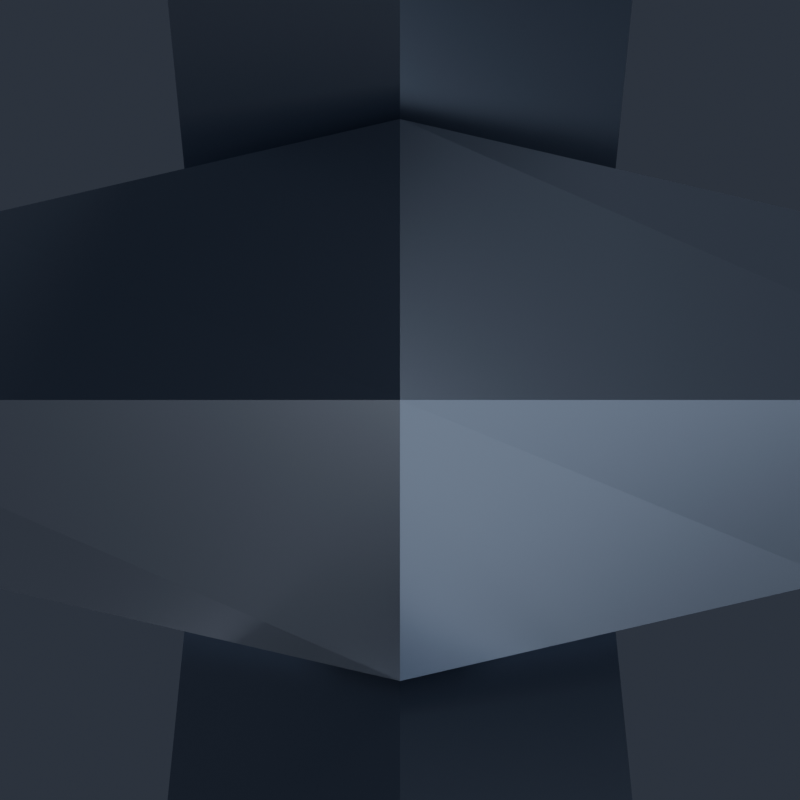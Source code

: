 # Source: TargetPlate.blend  (saved by Blender 5.2.45; exported with 4.5.12 LTS)
import bpy
from mathutils import Matrix  # noqa: F401  (used for matrix-valued properties, if any)

bpy.ops.wm.read_factory_settings(use_empty=True)
scene = bpy.context.scene
scene.name = 'Scene'

# ---- collections
col_targetplate = bpy.data.collections.new('TargetPlate'); scene.collection.children.link(col_targetplate)
col_renderrig = bpy.data.collections.new('RenderRig'); scene.collection.children.link(col_renderrig)

# ---- materials (node trees are filled in below, after node groups)
mat_chain_metal = bpy.data.materials.new('Chain_Metal')
mat_target_white = bpy.data.materials.new('Target_White')
mat_target_red = bpy.data.materials.new('Target_Red')

# ---- material node trees
mat_chain_metal.use_nodes = True; mat_chain_metal.node_tree.nodes.clear()
_N = mat_chain_metal.node_tree.nodes; _L = mat_chain_metal.node_tree.links
n0 = _N.new('ShaderNodeBsdfPrincipled'); n0.name = 'Principled BSDF'; n0.location = (-200, 100)
n0.inputs[0].default_value = (0.2664, 0.3095, 0.3916, 1.0)
n0.inputs[1].default_value = 0.86
n0.inputs[2].default_value = 0.3
n0.inputs[10].default_value = 0.005
n0.inputs[13].default_value = 0.55
n0.inputs[27].default_value = (0.2664, 0.3095, 0.3916, 1.0)
n1 = _N.new('ShaderNodeOutputMaterial'); n1.name = 'Material Output'; n1.location = (200, 100)
_L.new(n0.outputs[0], n1.inputs[0])
n1.is_active_output = True
mat_target_white.use_nodes = True; mat_target_white.node_tree.nodes.clear()
_N = mat_target_white.node_tree.nodes; _L = mat_target_white.node_tree.links
n0 = _N.new('ShaderNodeBsdfPrincipled'); n0.name = 'Principled BSDF'; n0.location = (-200, 100)
n0.inputs[0].default_value = (0.7605, 0.807, 0.8879, 1.0)
n0.inputs[2].default_value = 0.35
n0.inputs[10].default_value = 0.005
n0.inputs[13].default_value = 0.38
n0.inputs[27].default_value = (0.7605, 0.807, 0.8879, 1.0)
n1 = _N.new('ShaderNodeOutputMaterial'); n1.name = 'Material Output'; n1.location = (200, 100)
_L.new(n0.outputs[0], n1.inputs[0])
n1.is_active_output = True
mat_target_red.use_nodes = True; mat_target_red.node_tree.nodes.clear()
_N = mat_target_red.node_tree.nodes; _L = mat_target_red.node_tree.links
n0 = _N.new('ShaderNodeBsdfPrincipled'); n0.name = 'Principled BSDF'; n0.location = (-200, 100)
n0.inputs[0].default_value = (0.8469, 0.0319, 0.05781, 1.0)
n0.inputs[2].default_value = 0.34
n0.inputs[10].default_value = 0.005
n0.inputs[13].default_value = 0.38
n0.inputs[27].default_value = (0.8469, 0.0319, 0.05781, 1.0)
n1 = _N.new('ShaderNodeOutputMaterial'); n1.name = 'Material Output'; n1.location = (200, 100)
_L.new(n0.outputs[0], n1.inputs[0])
n1.is_active_output = True

# ---- world
world_charmstudioworld = bpy.data.worlds.new('CharmStudioWorld'); scene.world = world_charmstudioworld
world_charmstudioworld.use_nodes = True; world_charmstudioworld.node_tree.nodes.clear()
_N = world_charmstudioworld.node_tree.nodes; _L = world_charmstudioworld.node_tree.links
n0 = _N.new('ShaderNodeBackground'); n0.name = 'Background'; n0.location = (-200, 100)
n0.inputs[0].default_value = (0.028, 0.034, 0.048, 1.0)
n0.inputs[1].default_value = 1.15
n1 = _N.new('ShaderNodeOutputWorld'); n1.name = 'World Output'; n1.location = (200, 100)
_L.new(n0.outputs[0], n1.inputs[0])
n1.is_active_output = True

# ---- cameras
cam_reviewcam = bpy.data.cameras.new('ReviewCam')
cam_reviewcam.clip_start = 0.01
cam_reviewcam.clip_end = 50.0

# ---- lights
light_keylight = bpy.data.lights.new('KeyLight', 'AREA')
light_keylight.color = (1.0, 0.98, 0.95)
light_keylight.energy = 6.4
light_keylight.size = 0.85
light_filllight = bpy.data.lights.new('FillLight', 'AREA')
light_filllight.color = (0.82, 0.9, 1.0)
light_filllight.energy = 3.0
light_filllight.size = 1.1
light_rimlight = bpy.data.lights.new('RimLight', 'AREA')
light_rimlight.color = (0.92, 0.96, 1.0)
light_rimlight.energy = 5.5
light_rimlight.size = 0.75
light_underbounce = bpy.data.lights.new('UnderBounce', 'AREA')
light_underbounce.color = (0.88, 0.91, 1.0)
light_underbounce.energy = 1.5
light_underbounce.size = 0.9

# ---- meshes
me_targetplate_chain_mesh = bpy.data.meshes.new('TargetPlate_Chain_Mesh')
me_targetplate_chain_mesh.from_pydata([(0.0, 0.02332, -0.006536), (-0.006928, 0.01732, -0.01), (0.0, 0.01132, -0.01346), (0.006928, 0.01732, -0.01), (0.006928, 1.225e-18, 0.0), (0.0, 1.225e-18, 0.006928), (-0.006928, 1.225e-18, 0.0), (0.0, 1.225e-18, -0.006928), (0.0, -0.01132, -0.01346), (0.006928, -0.01732, -0.01), (0.0, -0.02332, -0.006536), (-0.006928, -0.01732, -0.01), (0.0, -0.01132, -0.02654), (0.006928, -0.01732, -0.03), (0.0, -0.02332, -0.03346), (-0.006928, -0.01732, -0.03), (0.006928, -3.674e-18, -0.04), (0.0, -3.674e-18, -0.04693), (-0.006928, -3.674e-18, -0.04), (0.0, -3.674e-18, -0.03307), (0.0, 0.02332, -0.03346), (-0.006928, 0.01732, -0.03), (0.0, 0.01132, -0.02654), (0.006928, 0.01732, -0.03), (0.0, 0.006829, -0.027), (0.0, 0.0, -0.02017), (0.0, -0.006829, -0.027), (0.0, 0.0, -0.03383), (0.015, 0.006163, -0.03804), (0.0205, 0.0, -0.03526), (0.015, -0.006163, -0.03804), (0.0095, 0.0, -0.04082), (0.015, 0.006163, -0.06196), (0.0205, 0.0, -0.06474), (0.015, -0.006163, -0.06196), (0.0095, 0.0, -0.05918), (0.0, 0.006829, -0.073), (0.0, 0.0, -0.07983), (0.0, -0.006829, -0.073), (0.0, 0.0, -0.06617), (-0.015, 0.006163, -0.06196), (-0.0205, 0.0, -0.06474), (-0.015, -0.006163, -0.06196), (-0.0095, 0.0, -0.05918), (-0.015, 0.006163, -0.03804), (-0.0205, 0.0, -0.03526), (-0.015, -0.006163, -0.03804), (-0.0095, 0.0, -0.04082), (0.006829, 0.0, -0.06), (0.0, 0.0, -0.06683), (-0.006829, 0.0, -0.06), (0.0, 0.0, -0.05317), (0.0, 0.0205, -0.06826), (0.006163, 0.015, -0.07104), (0.0, 0.0095, -0.07382), (-0.006163, 0.015, -0.07104), (0.0, 0.0205, -0.09774), (0.006163, 0.015, -0.09496), (0.0, 0.0095, -0.09218), (-0.006163, 0.015, -0.09496), (0.006829, 0.0, -0.106), (0.0, 0.0, -0.09917), (-0.006829, 0.0, -0.106), (0.0, 0.0, -0.1128), (0.0, -0.0095, -0.09218), (-0.006163, -0.015, -0.09496), (0.0, -0.0205, -0.09774), (0.006163, -0.015, -0.09496), (0.0, -0.0095, -0.07382), (-0.006163, -0.015, -0.07104), (0.0, -0.0205, -0.06826), (0.006163, -0.015, -0.07104)], [], [(0, 1, 5, 4), (1, 2, 6, 5), (2, 3, 7, 6), (3, 0, 4, 7), (4, 5, 9, 8), (5, 6, 10, 9), (6, 7, 11, 10), (7, 4, 8, 11), (8, 9, 13, 12), (9, 10, 14, 13), (10, 11, 15, 14), (11, 8, 12, 15), (12, 13, 17, 16), (13, 14, 18, 17), (14, 15, 19, 18), (15, 12, 16, 19), (16, 17, 21, 20), (17, 18, 22, 21), (18, 19, 23, 22), (19, 16, 20, 23), (20, 21, 1, 0), (21, 22, 2, 1), (22, 23, 3, 2), (23, 20, 0, 3), (24, 25, 29, 28), (25, 26, 30, 29), (26, 27, 31, 30), (27, 24, 28, 31), (28, 29, 33, 32), (29, 30, 34, 33), (30, 31, 35, 34), (31, 28, 32, 35), (32, 33, 37, 36), (33, 34, 38, 37), (34, 35, 39, 38), (35, 32, 36, 39), (36, 37, 41, 40), (37, 38, 42, 41), (38, 39, 43, 42), (39, 36, 40, 43), (40, 41, 45, 44), (41, 42, 46, 45), (42, 43, 47, 46), (43, 40, 44, 47), (44, 45, 25, 24), (45, 46, 26, 25), (46, 47, 27, 26), (47, 44, 24, 27), (48, 49, 53, 52), (49, 50, 54, 53), (50, 51, 55, 54), (51, 48, 52, 55), (52, 53, 57, 56), (53, 54, 58, 57), (54, 55, 59, 58), (55, 52, 56, 59), (56, 57, 61, 60), (57, 58, 62, 61), (58, 59, 63, 62), (59, 56, 60, 63), (60, 61, 65, 64), (61, 62, 66, 65), (62, 63, 67, 66), (63, 60, 64, 67), (64, 65, 69, 68), (65, 66, 70, 69), (66, 67, 71, 70), (67, 64, 68, 71), (68, 69, 49, 48), (69, 70, 50, 49), (70, 71, 51, 50), (71, 68, 48, 51)])
me_targetplate_chain_mesh.materials.append(mat_chain_metal)
me_targetplate_chain_mesh.update()
me_targetplate_body_mesh_001 = bpy.data.meshes.new('TargetPlate_Body_Mesh.001')
me_targetplate_body_mesh_001.from_pydata([(0.09479, -0.019, -0.2127), (0.03926, -0.019, -0.1572), (-0.03926, -0.019, -0.1572), (-0.09479, -0.019, -0.2127), (-0.09479, -0.019, -0.2913), (-0.03926, -0.019, -0.3468), (0.03926, -0.019, -0.3468), (0.09978, -0.015, -0.2107), (0.04133, -0.015, -0.1522), (-0.04133, -0.015, -0.1522), (-0.09978, -0.015, -0.2107), (-0.09978, -0.015, -0.2933), (-0.04133, -0.015, -0.3518), (0.04133, -0.015, -0.3518), (0.07184, -0.015, -0.2818), (0.09978, 0.015, -0.2107), (0.04133, 0.015, -0.1522), (-0.04133, 0.015, -0.1522), (-0.09978, 0.015, -0.2107), (-0.09978, 0.015, -0.2933), (-0.04133, 0.015, -0.3518), (0.04133, 0.015, -0.3518), (0.07184, 0.015, -0.2818), (0.09479, 0.019, -0.2127), (0.03926, 0.019, -0.1572), (-0.03926, 0.019, -0.1572), (-0.09479, 0.019, -0.2127), (-0.09479, 0.019, -0.2913), (-0.03926, 0.019, -0.3468), (0.03926, 0.019, -0.3468), (0.06825, 0.019, -0.2803), (0.04435, -0.024, -0.2336), (0.06652, -0.024, -0.2244), (0.06652, 0.024, -0.2244), (0.04435, 0.024, -0.2336), (0.01837, -0.024, -0.2077), (0.02755, -0.024, -0.1855), (0.02755, 0.024, -0.1855), (0.01837, 0.024, -0.2077), (-0.01837, -0.024, -0.2077), (-0.02755, -0.024, -0.1855), (-0.02755, 0.024, -0.1855), (-0.01837, 0.024, -0.2077), (-0.04435, -0.024, -0.2336), (-0.06652, -0.024, -0.2244), (-0.06652, 0.024, -0.2244), (-0.04435, 0.024, -0.2336), (-0.04435, -0.024, -0.2704), (-0.06652, -0.024, -0.2796), (-0.06652, 0.024, -0.2796), (-0.04435, 0.024, -0.2704), (-0.01837, -0.024, -0.2963), (-0.02755, -0.024, -0.3185), (-0.02755, 0.024, -0.3185), (-0.01837, 0.024, -0.2963), (0.01837, -0.024, -0.2963), (0.02755, -0.024, -0.3185), (0.02755, 0.024, -0.3185), (0.01837, 0.024, -0.2963), (0.04435, -0.024, -0.2704), (0.06652, -0.024, -0.2796), (0.06652, 0.024, -0.2796), (0.04435, 0.024, -0.2704), (0.02494, -0.026, -0.2417), (0.02494, 0.026, -0.2417), (0.01033, -0.026, -0.2271), (0.01033, 0.026, -0.2271), (-0.01033, -0.026, -0.2271), (-0.01033, 0.026, -0.2271), (-0.02494, -0.026, -0.2417), (-0.02494, 0.026, -0.2417), (-0.02494, -0.026, -0.2623), (-0.02494, 0.026, -0.2623), (-0.01033, -0.026, -0.2769), (-0.01033, 0.026, -0.2769), (0.01033, -0.026, -0.2769), (0.01033, 0.026, -0.2769), (0.02494, -0.026, -0.2623), (0.02494, 0.026, -0.2623), (-0.019, -0.022, -0.162), (-0.019, -0.022, -0.138), (0.019, -0.022, -0.162), (0.019, -0.022, -0.138), (0.025, -0.016, -0.138), (0.025, 0.016, -0.138), (0.019, 0.022, -0.162), (0.019, 0.022, -0.138), (-0.019, 0.022, -0.162), (-0.019, 0.022, -0.138), (-0.025, 0.016, -0.138), (-0.025, -0.016, -0.138), (-0.012, -0.012, -0.122), (0.012, -0.012, -0.122), (0.016, -0.008, -0.122), (0.016, 0.008, -0.122), (0.012, 0.012, -0.122), (-0.012, 0.012, -0.122), (-0.016, 0.008, -0.122), (-0.016, -0.008, -0.122), (0.0, 0.006236, -0.094), (0.0, 0.0, -0.08776), (0.0, -0.006236, -0.094), (0.0, 0.0, -0.1002), (0.0145, 0.005903, -0.1036), (0.0197, 0.0, -0.1008), (0.0145, -0.005903, -0.1036), (0.0093, 0.0, -0.1064), (0.0197, 0.0, -0.1272), (0.0093, 0.0, -0.1216), (-0.0197, 0.0, -0.1272), (-0.0093, 0.0, -0.1216), (-0.0145, 0.005903, -0.1036), (-0.0197, 0.0, -0.1008), (-0.0145, -0.005903, -0.1036), (-0.0093, 0.0, -0.1064), (0.02069, -0.01131, -0.138), (0.0208, -0.0112, -0.138), (0.016, -0.016, -0.138), (0.016, 0.016, -0.138), (0.0208, 0.0112, -0.138), (-0.0208, 0.0112, -0.138), (-0.02069, 0.01131, -0.138), (-0.016, 0.016, -0.138), (-0.016, -0.016, -0.138), (-0.0208, -0.0112, -0.138), (0.01715, 0.002899, -0.1258), (0.01791, 0.0, -0.1284), (0.01715, -0.002899, -0.1258), (0.01776, -0.0006144, -0.1279), (0.008705, 0.0, -0.122), (0.01003, -0.0008317, -0.122), (0.01003, 0.0008317, -0.122), (-0.01791, 0.0, -0.1284), (-0.01776, 0.0006144, -0.1279), (-0.01715, 0.002899, -0.1258), (-0.01715, -0.002899, -0.1258), (-0.008705, 0.0, -0.122), (-0.01003, -0.0008317, -0.122), (-0.01003, 0.0008317, -0.122), (0.02494, -0.019, -0.2417), (0.01033, -0.019, -0.2271), (0.02494, 0.019, -0.2417), (0.01033, 0.019, -0.2271), (-0.0145, -0.005903, -0.122), (0.06652, -0.019, -0.2796), (0.06652, -0.019, -0.2244), (0.06652, 0.019, -0.2796), (0.06652, 0.019, -0.2244), (-0.04435, 0.019, -0.2704), (-0.04435, -0.019, -0.2704), (-0.02107, -0.019, -0.2936), (-0.01837, -0.019, -0.2963), (-0.01837, 0.019, -0.2963), (-0.01033, -0.019, -0.2769), (-0.01033, 0.019, -0.2769), (0.01033, -0.019, -0.2769), (0.01033, 0.019, -0.2769), (-0.022, 0.019, -0.1572), (-0.025, 0.016, -0.1535), (-0.025, 0.015, -0.1522), (0.025, 0.015, -0.1522), (0.022, 0.019, -0.1572), (0.025, 0.016, -0.1535), (0.025, -0.015, -0.1522), (0.025, -0.016, -0.1535), (0.02494, -0.019, -0.2623), (0.02494, 0.019, -0.2623), (0.02755, -0.019, -0.1855), (0.02755, 0.019, -0.1855), (-0.01454, 0.019, -0.2963), (0.01454, -0.019, -0.2963), (0.01837, -0.019, -0.2963), (0.01837, 0.019, -0.2963), (-0.016, -0.0042, -0.122), (-0.022, -0.019, -0.1572), (0.022, -0.019, -0.1572), (-0.025, -0.016, -0.1535), (-0.025, -0.015, -0.1522), (-0.04435, 0.019, -0.2336), (-0.06652, 0.019, -0.2244), (-0.06652, 0.019, -0.2796), (-0.02755, 0.019, -0.3185), (-0.02494, 0.019, -0.2623), (-0.02755, 0.019, -0.1855), (-0.01033, 0.019, -0.2271), (-0.01837, 0.019, -0.2077), (-0.022, 0.019, -0.162), (-0.02494, 0.019, -0.2417), (0.01837, 0.019, -0.2077), (0.022, 0.019, -0.162), (0.02107, 0.019, -0.2936), (0.04435, 0.019, -0.2336), (0.02755, 0.019, -0.3185), (0.04435, 0.019, -0.2704), (-0.06652, -0.019, -0.2796), (-0.06652, -0.019, -0.2244), (-0.02755, -0.019, -0.1855), (-0.02494, -0.019, -0.2623), (-0.04435, -0.019, -0.2336), (-0.022, -0.019, -0.162), (-0.01033, -0.019, -0.2271), (-0.01837, -0.019, -0.2077), (-0.02494, -0.019, -0.2417), (-0.02755, -0.019, -0.3185), (0.01837, -0.019, -0.2077), (0.022, -0.019, -0.162), (0.02755, -0.019, -0.3185), (0.04435, -0.019, -0.2704), (0.04435, -0.019, -0.2336), (0.0145, -0.005903, -0.122), (0.016, -0.0042, -0.122), (0.0145, 0.005903, -0.122), (-0.016, 0.0042, -0.122), (-0.0145, 0.005903, -0.122), (0.016, 0.0042, -0.122)], [], [(199, 174, 2, 196, 167, 145, 144, 206, 203, 194, 4, 5, 6, 0, 1, 175, 205), (196, 2, 3, 4, 194, 195), (201, 198, 149, 150, 153, 197, 202, 200, 140, 139, 165, 155, 170, 171, 207, 208, 204), (151, 170, 155, 153, 150), (154, 156, 190, 172, 169), (146, 30, 29, 28, 27, 26, 25, 157, 186, 189, 161, 24, 168, 183, 179, 180, 181, 192), (191, 193, 190, 156, 166, 141, 142, 184, 187, 182, 154, 169, 152, 148, 178, 185, 188), (168, 24, 23, 30, 146, 147), (0, 7, 8, 1), (7, 15, 16, 8), (15, 23, 24, 16), (177, 9, 2, 174, 176), (175, 1, 8, 163, 164), (159, 17, 9, 177), (163, 8, 16, 160), (157, 25, 17, 159, 158), (160, 16, 24, 161, 162), (2, 9, 10, 3), (9, 17, 18, 10), (17, 25, 26, 18), (3, 10, 11, 4), (10, 18, 19, 11), (18, 26, 27, 19), (4, 11, 12, 5), (11, 19, 20, 12), (19, 27, 28, 20), (5, 12, 13, 6), (12, 20, 21, 13), (20, 28, 29, 21), (30, 23, 15, 22, 21, 29), (13, 21, 22, 14), (14, 22, 15, 7), (147, 33, 37, 168), (167, 36, 32, 145), (208, 31, 35, 204), (38, 34, 191, 188), (168, 37, 41, 183), (196, 40, 36, 167), (50, 54, 58, 57, 53, 49, 45, 46), (35, 39, 201, 204), (42, 38, 188, 185), (42, 46, 45, 41, 37, 33, 61, 57, 58, 62, 34, 38), (183, 41, 45, 179), (195, 44, 40, 196), (39, 43, 198, 201), (178, 46, 42, 185), (52, 56, 55, 51, 47, 43, 39, 35, 31, 59, 60, 32, 36, 40, 44, 48), (45, 49, 180, 179), (194, 48, 44, 195), (198, 43, 47, 149), (148, 50, 46, 178), (49, 53, 181, 180), (52, 48, 194, 203), (149, 47, 51, 151, 150), (152, 54, 50, 148), (181, 53, 57, 192), (56, 52, 203, 206), (93, 92, 117, 115, 116), (151, 51, 55, 171, 170), (172, 58, 54, 152, 169), (55, 56, 60, 59), (57, 61, 146, 192), (60, 56, 206, 144), (171, 55, 59, 207), (193, 62, 58, 172, 190), (146, 61, 33, 147), (145, 32, 60, 144), (207, 59, 31, 208), (34, 62, 193, 191), (77, 63, 65, 67, 69, 71, 73, 75), (70, 68, 66, 64, 78, 76, 74, 72), (141, 64, 66, 142), (140, 65, 63, 139), (142, 66, 68, 184), (200, 67, 65, 140), (68, 70, 187, 184), (202, 69, 67, 200), (70, 72, 182, 187), (197, 71, 69, 202), (72, 74, 154, 182), (153, 73, 71, 197), (74, 76, 156, 154), (75, 73, 153, 155), (156, 76, 78, 166), (77, 75, 155, 165), (166, 78, 64, 141), (139, 63, 77, 165), (186, 87, 85, 189), (205, 81, 79, 199), (116, 115, 83, 84, 86, 88, 89, 121, 122, 118, 119), (120, 121, 89, 90, 80, 82, 83, 115, 117, 123, 124), (79, 81, 82, 80), (164, 83, 82, 81, 205, 175), (162, 84, 83, 164, 163, 160), (189, 85, 86, 84, 162, 161), (85, 87, 88, 86), (158, 89, 88, 87, 186, 157), (176, 90, 89, 158, 159, 177), (174, 199, 79, 80, 90, 176), (173, 98, 91, 92, 93, 210, 209, 130, 129, 131, 211, 214, 94, 95, 96, 97, 212, 213, 138, 136, 137, 143), (92, 91, 123, 117), (122, 121, 120, 97, 96), (127, 210, 93, 116, 119, 94, 214, 125, 126, 128), (98, 124, 123, 91), (96, 95, 118, 122), (94, 119, 118, 95), (212, 97, 120, 124, 98, 173, 135, 132, 133, 134), (110, 137, 136), (99, 100, 104, 103), (100, 101, 105, 104), (101, 102, 106, 105), (102, 99, 103, 106), (211, 103, 104, 107, 125, 214), (210, 127, 107, 104, 105, 209), (105, 106, 108, 130, 209), (108, 106, 103, 211, 131), (126, 125, 107), (127, 128, 107), (107, 128, 126), (130, 108, 129), (14, 7, 0, 6, 13), (109, 133, 132), (109, 134, 133), (109, 132, 135), (129, 108, 131), (136, 138, 110), (134, 109, 112, 111, 213, 212), (143, 113, 112, 109, 135, 173), (137, 110, 114, 113, 143), (213, 111, 114, 110, 138), (111, 112, 100, 99), (112, 113, 101, 100), (113, 114, 102, 101), (114, 111, 99, 102)])
me_targetplate_body_mesh_001.polygons.foreach_set('material_index', [0, 0, 0, 0, 0, 0, 0, 0, 0, 0, 0, 0, 0, 0, 0, 0, 0, 0, 0, 0, 0, 0, 0, 0, 0, 0, 0, 0, 0, 0, 0, 0, 1, 1, 1, 1, 1, 1, 1, 1, 1, 1, 1, 1, 1, 1, 1, 1, 1, 1, 1, 1, 1, 1, 1, 1, 1, 2, 1, 1, 1, 1, 1, 1, 1, 1, 1, 1, 1, 1, 1, 1, 1, 1, 1, 1, 1, 1, 1, 1, 1, 1, 1, 1, 1, 1, 1, 2, 2, 2, 2, 2, 2, 2, 2, 2, 2, 2, 2, 2, 2, 2, 2, 2, 2, 2, 2, 2, 2, 2, 2, 2, 2, 2, 2, 2, 2, 2, 2, 2, 0, 2, 2, 2, 2, 2, 2, 2, 2, 2, 2, 2, 2, 2])
me_targetplate_body_mesh_001.materials.append(mat_target_white)
me_targetplate_body_mesh_001.materials.append(mat_target_red)
me_targetplate_body_mesh_001.materials.append(mat_chain_metal)
me_targetplate_body_mesh_001.update()

# ---- objects
ob_targetplate_chain = bpy.data.objects.new('TargetPlate_Chain', me_targetplate_chain_mesh)
ob_targetplate_body = bpy.data.objects.new('TargetPlate_Body', me_targetplate_body_mesh_001)
ob_keylight = bpy.data.objects.new('KeyLight', light_keylight)
ob_filllight = bpy.data.objects.new('FillLight', light_filllight)
ob_rimlight = bpy.data.objects.new('RimLight', light_rimlight)
ob_underbounce = bpy.data.objects.new('UnderBounce', light_underbounce)
ob_reviewcam = bpy.data.objects.new('ReviewCam', cam_reviewcam)

# ---- transforms, parenting, visibility, modifiers, constraints
ob_targetplate_chain.location = (0.0, 0.0, 0.0)
ob_targetplate_body.location = (0.0, 0.0, 0.0)
ob_keylight.location = (-0.75, -1.1, 0.35)
ob_keylight.rotation_euler = (1.179, 9.028e-08, -0.5984)
ob_filllight.location = (0.85, -0.85, -0.1)
ob_filllight.rotation_euler = (1.488, -1.22e-07, 0.7854)
ob_rimlight.location = (0.45, 0.95, 0.3)
ob_rimlight.rotation_euler = (1.127, -6.522e-08, 2.699)
ob_underbounce.location = (0.0, -0.45, -0.85)
ob_underbounce.rotation_euler = (2.536, -0.0, 0.0)
ob_reviewcam.location = (0.0, 0.0, 0.0)

# ---- collection membership
col_targetplate.objects.link(ob_targetplate_chain)
col_targetplate.objects.link(ob_targetplate_body)
col_renderrig.objects.link(ob_keylight)
col_renderrig.objects.link(ob_filllight)
col_renderrig.objects.link(ob_rimlight)
col_renderrig.objects.link(ob_underbounce)
col_renderrig.objects.link(ob_reviewcam)

# ---- scene / render settings (as saved in the file)
scene.camera = ob_reviewcam
scene.frame_start = 1; scene.frame_end = 250; scene.frame_set(1)
scene.render.engine = 'BLENDER_EEVEE_NEXT'
scene.render.resolution_x = 800
scene.render.resolution_y = 800
scene.render.bake_bias = 0.0
scene.render.bake_samples = 0
scene.render.compositor_device = 'GPU'
scene.eevee.use_volume_custom_range = False
scene.eevee.fast_gi_thickness_near = 0.1
scene.eevee.fast_gi_thickness_far = 0.0
scene.eevee.ray_tracing_options.screen_trace_thickness = 0.1
bpy.context.view_layer.update()
